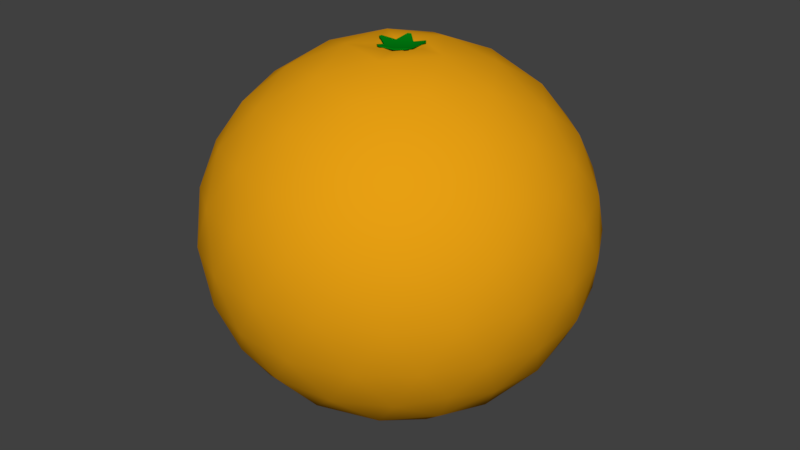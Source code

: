 # Source: SM_Orange_001.blend  (saved by Blender 2.79.0; exported with 4.5.12 LTS)
import bpy
from mathutils import Matrix  # noqa: F401  (used for matrix-valued properties, if any)

bpy.ops.wm.read_factory_settings(use_empty=True)
scene = bpy.context.scene
scene.name = 'Scene'

# ---- collections
col_collection_1 = bpy.data.collections.new('Collection 1'); scene.collection.children.link(col_collection_1)

# ---- materials (node trees are filled in below, after node groups)
mat_orange_green = bpy.data.materials.new('Orange_Green')
mat_orange_green.alpha_threshold = 0.0
mat_orange_green.use_transparent_shadow = False
mat_orange_green.diffuse_color = (0.0, 0.2203, 0.006424, 1.0)
mat_orange_green.roughness = 0.5
mat_orange_green.specular_intensity = 0.05208
mat_orange = bpy.data.materials.new('Orange')
mat_orange.alpha_threshold = 0.0
mat_orange.use_transparent_shadow = False
mat_orange.diffuse_color = (0.8, 0.3481, 0.00644, 1.0)
mat_orange.specular_color = (1.0, 0.9705, 0.4919)
mat_orange.roughness = 0.5
mat_orange.specular_intensity = 0.2083

# ---- node groups
ng_auto_smooth = bpy.data.node_groups.new('Auto Smooth', 'GeometryNodeTree')
_s = ng_auto_smooth.interface.new_socket(name='Geometry', in_out='OUTPUT', socket_type='NodeSocketGeometry')
_s = ng_auto_smooth.interface.new_socket(name='Geometry', in_out='INPUT', socket_type='NodeSocketGeometry')
_s = ng_auto_smooth.interface.new_socket(name='Angle', in_out='INPUT', socket_type='NodeSocketFloat')
_s.subtype = 'ANGLE'
_s.min_value = 0.0
_s.max_value = 3.142
ng_auto_smooth.is_modifier = True
_N = ng_auto_smooth.nodes; _L = ng_auto_smooth.links
n0 = _N.new('NodeGroupOutput'); n0.name = 'Group Output'; n0.location = (480, -100)
n1 = _N.new('NodeGroupInput'); n1.name = 'Group Input'; n1.location = (-420, -300)
n2 = _N.new('NodeGroupInput'); n2.name = 'Group Input.001'; n2.location = (-60, -100)
n3 = _N.new('GeometryNodeSetShadeSmooth'); n3.name = 'Set Shade Smooth'; n3.location = (120, -100)
n3.domain = 'EDGE'
n4 = _N.new('GeometryNodeSetShadeSmooth'); n4.name = 'Set Shade Smooth.001'; n4.location = (300, -100)
n5 = _N.new('GeometryNodeInputMeshEdgeAngle'); n5.name = 'Edge Angle'; n5.location = (-420, -220)
n6 = _N.new('GeometryNodeInputEdgeSmooth'); n6.name = 'Is Edge Smooth'; n6.location = (-60, -160)
n7 = _N.new('GeometryNodeInputShadeSmooth'); n7.name = 'Is Face Smooth'; n7.location = (-240, -340)
n8 = _N.new('FunctionNodeBooleanMath'); n8.name = 'Boolean Math'; n8.location = (-60, -220)
n9 = _N.new('FunctionNodeCompare'); n9.name = 'Compare'; n9.location = (-240, -180)
n9.operation = 'LESS_EQUAL'
_L.new(n5.outputs[0], n9.inputs[0])
_L.new(n4.outputs[0], n0.inputs[0])
_L.new(n1.outputs[1], n9.inputs[1])
_L.new(n9.outputs[0], n8.inputs[0])
_L.new(n7.outputs[0], n8.inputs[1])
_L.new(n2.outputs[0], n3.inputs[0])
_L.new(n6.outputs[0], n3.inputs[1])
_L.new(n3.outputs[0], n4.inputs[0])
_L.new(n8.outputs[0], n3.inputs[2])
n0.is_active_output = True

# ---- material node trees

# ---- world
world_world = bpy.data.worlds.new('World'); scene.world = world_world
world_world.color = (0.05088, 0.05088, 0.05088)
world_world.use_sun_shadow = False
world_world.sun_shadow_jitter_overblur = 0.0
world_world.cycles.sampling_method = 'MANUAL'

# ---- meshes
me_icosphere = bpy.data.meshes.new('Icosphere')
me_icosphere.from_pydata([(0.0, 0.0, 0.0), (0.7236, -0.5257, 0.4817), (-0.2764, -0.8506, 0.4817), (-0.8944, 0.0, 0.4817), (-0.2764, 0.8506, 0.4817), (0.7236, 0.5257, 0.4817), (0.2764, -0.8506, 1.261), (-0.7236, -0.5257, 1.261), (-0.7236, 0.5257, 1.261), (0.2764, 0.8506, 1.261), (0.8944, 0.0, 1.261), (0.0229, 0.07049, 1.71), (-0.2328, -0.7166, 0.2984), (-0.1625, -0.5, 0.1301), (-0.07761, -0.2389, 0.02793), (0.2032, -0.1476, 0.02793), (0.4253, -0.309, 0.1301), (0.6095, -0.4429, 0.2984), (0.5319, -0.6817, 0.4337), (0.2629, -0.809, 0.4133), (-0.02964, -0.8642, 0.4337), (0.8127, 0.2952, 0.4337), (0.8506, 0.0, 0.4133), (0.8127, -0.2952, 0.4337), (0.2032, 0.1476, 0.02793), (0.4253, 0.309, 0.1301), (0.6095, 0.4429, 0.2984), (-0.7534, 0.0, 0.2984), (-0.5257, 0.0, 0.1301), (-0.2511, 0.0, 0.02793), (-0.484, -0.7166, 0.4337), (-0.6882, -0.5, 0.4133), (-0.8311, -0.2389, 0.4337), (-0.2328, 0.7166, 0.2984), (-0.1625, 0.5, 0.1301), (-0.07761, 0.2389, 0.02793), (-0.8311, 0.2389, 0.4337), (-0.6882, 0.5, 0.4133), (-0.484, 0.7166, 0.4337), (-0.02964, 0.8642, 0.4337), (0.2629, 0.809, 0.4133), (0.5319, 0.6817, 0.4337), (0.9566, -0.1476, 1.09), (0.9511, -0.309, 0.8714), (0.8607, -0.4429, 0.6525), (0.8607, 0.4429, 0.6525), (0.9511, 0.309, 0.8714), (0.9566, 0.1476, 1.09), (0.1552, -0.9554, 1.09), (0.0, -1.0, 0.8714), (-0.1552, -0.9554, 0.6525), (0.6872, -0.6817, 0.6525), (0.5878, -0.809, 0.8714), (0.436, -0.8642, 1.09), (-0.8607, -0.4429, 1.09), (-0.9511, -0.309, 0.8714), (-0.9566, -0.1476, 0.6525), (-0.436, -0.8642, 0.6525), (-0.5878, -0.809, 0.8714), (-0.6872, -0.6817, 1.09), (-0.6872, 0.6817, 1.09), (-0.5878, 0.809, 0.8714), (-0.436, 0.8642, 0.6525), (-0.9566, 0.1476, 0.6525), (-0.9511, 0.309, 0.8714), (-0.8607, 0.4429, 1.09), (0.436, 0.8642, 1.09), (0.5878, 0.809, 0.8714), (0.6872, 0.6817, 0.6525), (-0.1552, 0.9554, 0.6525), (0.0, 1.0, 0.8714), (0.1552, 0.9554, 1.09), (0.8311, -0.2389, 1.309), (0.6882, -0.5, 1.329), (0.484, -0.7166, 1.309), (0.02964, -0.8642, 1.309), (-0.2629, -0.809, 1.329), (-0.5319, -0.6817, 1.309), (-0.8127, -0.2952, 1.309), (-0.8506, 0.0, 1.329), (-0.8127, 0.2952, 1.309), (-0.5319, 0.6817, 1.309), (-0.2629, 0.809, 1.329), (0.02964, 0.8642, 1.309), (0.484, 0.7166, 1.309), (0.6882, 0.5, 1.329), (0.8311, 0.2389, 1.309), (0.07761, -0.2389, 1.715), (0.1625, -0.5, 1.613), (0.2328, -0.7166, 1.444), (0.7534, 0.0, 1.444), (0.5257, 0.0, 1.613), (0.2511, 0.0, 1.715), (-0.2032, -0.1476, 1.715), (-0.4253, -0.309, 1.613), (-0.6095, -0.4429, 1.444), (-0.2032, 0.1476, 1.715), (-0.4253, 0.309, 1.613), (-0.6095, 0.4429, 1.444), (0.07761, 0.2389, 1.715), (0.1625, 0.5, 1.613), (0.2328, 0.7166, 1.444), (0.3618, 0.2629, 1.651), (0.6382, 0.2629, 1.502), (0.4472, 0.5257, 1.502), (-0.1382, 0.4253, 1.651), (-0.05279, 0.6882, 1.502), (-0.3618, 0.5878, 1.502), (-0.4472, 0.0, 1.651), (-0.6708, 0.1625, 1.502), (-0.6708, -0.1625, 1.502), (-0.1382, -0.4253, 1.651), (-0.3618, -0.5878, 1.502), (-0.05279, -0.6882, 1.502), (0.3618, -0.2629, 1.651), (0.4472, -0.5257, 1.502), (0.6382, -0.2629, 1.502), (0.8618, 0.4253, 1.112), (0.809, 0.5878, 0.8714), (0.6708, 0.6882, 1.112), (-0.1382, 0.9511, 1.112), (-0.309, 0.9511, 0.8714), (-0.4472, 0.8506, 1.112), (-0.9472, 0.1625, 1.112), (-1.0, -3.608e-07, 0.8714), (-0.9472, -0.1625, 1.112), (-0.4472, -0.8506, 1.112), (-0.309, -0.9511, 0.8714), (-0.1382, -0.9511, 1.112), (0.6708, -0.6882, 1.112), (0.809, -0.5878, 0.8714), (0.8618, -0.4253, 1.112), (0.309, 0.9511, 0.8714), (0.4472, 0.8506, 0.6305), (0.1382, 0.9511, 0.6305), (-0.809, 0.5878, 0.8714), (-0.6708, 0.6882, 0.6305), (-0.8618, 0.4253, 0.6305), (-0.809, -0.5878, 0.8714), (-0.8618, -0.4253, 0.6305), (-0.6708, -0.6882, 0.6305), (0.309, -0.9511, 0.8714), (0.1382, -0.9511, 0.6305), (0.4472, -0.8506, 0.6305), (1.0, 0.0, 0.8714), (0.9472, -0.1625, 0.6305), (0.9472, 0.1625, 0.6305), (0.3618, 0.5878, 0.2408), (0.1382, 0.4253, 0.09199), (0.05279, 0.6882, 0.2408), (-0.4472, 0.5257, 0.2408), (-0.3618, 0.2629, 0.09199), (-0.6382, 0.2629, 0.2408), (-0.6382, -0.2629, 0.2408), (-0.3618, -0.2629, 0.09199), (-0.4472, -0.5257, 0.2408), (0.6708, 0.1625, 0.2408), (0.6708, -0.1625, 0.2408), (0.4472, -7.38e-07, 0.09199), (0.05279, -0.6882, 0.2408), (0.1382, -0.4253, 0.09199), (0.3618, -0.5878, 0.2408), (0.1256, 0.0, 1.719), (-0.06165, 0.04479, 1.703), (-0.06165, -0.04479, 1.703), (0.02355, 0.07247, 1.703), (0.02355, -0.07247, 1.703), (0.0388, 0.1194, 1.719), (-0.1016, 0.07381, 1.719), (0.0388, -0.1194, 1.719), (0.0762, 0.0, 1.703), (-0.1016, -0.07381, 1.719), (0.01857, 0.05715, 1.699), (-0.04862, 0.03532, 1.699), (0.01857, -0.05715, 1.699), (0.06009, 6.037e-10, 1.699), (-0.04862, -0.03532, 1.699), (0.01857, 0.05715, 1.707), (-0.04862, 0.03532, 1.707), (0.01857, -0.05715, 1.707), (0.06009, 6.037e-10, 1.707), (-0.04862, -0.03532, 1.707), (-0.05996, 0.04356, 1.71), (0.0229, -0.07049, 1.71), (0.07412, 3.969e-10, 1.71), (-0.05996, -0.04356, 1.71), (-0.02838, -0.1169, 1.726), (-0.04575, -0.1113, 1.726), (-0.1199, 0.009135, 1.726), (-0.1199, -0.009135, 1.726), (-0.02838, 0.1169, 1.726), (-0.04575, 0.1113, 1.726), (0.09167, 0.07789, 1.726), (0.1024, 0.06311, 1.726), (0.09167, -0.07789, 1.726), (0.1024, -0.06311, 1.726), (-2.52e-07, -2.403e-07, 1.716), (-0.02838, -0.1169, 1.732), (-0.04575, -0.1113, 1.732), (-0.1199, 0.009135, 1.732), (-0.1199, -0.009135, 1.732), (-0.02838, 0.1169, 1.732), (-0.04575, 0.1113, 1.732), (0.09167, 0.07789, 1.732), (0.1024, 0.06311, 1.732), (0.09167, -0.07789, 1.732), (0.1024, -0.06311, 1.732), (-0.05996, -0.04356, 1.716), (0.0229, -0.07049, 1.716), (0.07412, 3.969e-10, 1.716), (0.0229, 0.07049, 1.716), (-0.05996, 0.04356, 1.716)], [], [(0, 15, 14), (1, 17, 23), (0, 14, 29), (0, 29, 35), (0, 35, 24), (1, 23, 44), (2, 20, 50), (3, 32, 56), (4, 38, 62), (5, 41, 68), (1, 44, 51), (2, 50, 57), (3, 56, 63), (4, 62, 69), (5, 68, 45), (6, 74, 89), (7, 77, 95), (8, 80, 98), (9, 83, 101), (10, 86, 90), (92, 99, 167, 162), (91, 102, 92), (90, 103, 91), (92, 102, 99), (102, 100, 99), (91, 103, 102), (103, 104, 102), (102, 104, 100), (104, 101, 100), (90, 86, 103), (86, 85, 103), (103, 85, 104), (85, 84, 104), (104, 84, 101), (84, 9, 101), (99, 96, 168, 167), (100, 105, 99), (101, 106, 100), (99, 105, 96), (105, 97, 96), (100, 106, 105), (106, 107, 105), (105, 107, 97), (107, 98, 97), (101, 83, 106), (83, 82, 106), (106, 82, 107), (82, 81, 107), (107, 81, 98), (81, 8, 98), (96, 93, 171, 168), (97, 108, 96), (98, 109, 97), (96, 108, 93), (108, 94, 93), (97, 109, 108), (109, 110, 108), (108, 110, 94), (110, 95, 94), (98, 80, 109), (80, 79, 109), (109, 79, 110), (79, 78, 110), (110, 78, 95), (78, 7, 95), (93, 87, 169, 171), (94, 111, 93), (95, 112, 94), (93, 111, 87), (111, 88, 87), (94, 112, 111), (112, 113, 111), (111, 113, 88), (113, 89, 88), (95, 77, 112), (77, 76, 112), (112, 76, 113), (76, 75, 113), (113, 75, 89), (75, 6, 89), (87, 92, 162, 169), (88, 114, 87), (89, 115, 88), (87, 114, 92), (114, 91, 92), (88, 115, 114), (115, 116, 114), (114, 116, 91), (116, 90, 91), (89, 74, 115), (74, 73, 115), (115, 73, 116), (73, 72, 116), (116, 72, 90), (72, 10, 90), (47, 86, 10), (46, 117, 47), (45, 118, 46), (47, 117, 86), (117, 85, 86), (46, 118, 117), (118, 119, 117), (117, 119, 85), (119, 84, 85), (45, 68, 118), (68, 67, 118), (118, 67, 119), (67, 66, 119), (119, 66, 84), (66, 9, 84), (71, 83, 9), (70, 120, 71), (69, 121, 70), (71, 120, 83), (120, 82, 83), (70, 121, 120), (121, 122, 120), (120, 122, 82), (122, 81, 82), (69, 62, 121), (62, 61, 121), (121, 61, 122), (61, 60, 122), (122, 60, 81), (60, 8, 81), (65, 80, 8), (64, 123, 65), (63, 124, 64), (65, 123, 80), (123, 79, 80), (64, 124, 123), (124, 125, 123), (123, 125, 79), (125, 78, 79), (63, 56, 124), (56, 55, 124), (124, 55, 125), (55, 54, 125), (125, 54, 78), (54, 7, 78), (59, 77, 7), (58, 126, 59), (57, 127, 58), (59, 126, 77), (126, 76, 77), (58, 127, 126), (127, 128, 126), (126, 128, 76), (128, 75, 76), (57, 50, 127), (50, 49, 127), (127, 49, 128), (49, 48, 128), (128, 48, 75), (48, 6, 75), (53, 74, 6), (52, 129, 53), (51, 130, 52), (53, 129, 74), (129, 73, 74), (52, 130, 129), (130, 131, 129), (129, 131, 73), (131, 72, 73), (51, 44, 130), (44, 43, 130), (130, 43, 131), (43, 42, 131), (131, 42, 72), (42, 10, 72), (66, 71, 9), (67, 132, 66), (68, 133, 67), (66, 132, 71), (132, 70, 71), (67, 133, 132), (133, 134, 132), (132, 134, 70), (134, 69, 70), (68, 41, 133), (41, 40, 133), (133, 40, 134), (40, 39, 134), (134, 39, 69), (39, 4, 69), (60, 65, 8), (61, 135, 60), (62, 136, 61), (60, 135, 65), (135, 64, 65), (61, 136, 135), (136, 137, 135), (135, 137, 64), (137, 63, 64), (62, 38, 136), (38, 37, 136), (136, 37, 137), (37, 36, 137), (137, 36, 63), (36, 3, 63), (54, 59, 7), (55, 138, 54), (56, 139, 55), (54, 138, 59), (138, 58, 59), (55, 139, 138), (139, 140, 138), (138, 140, 58), (140, 57, 58), (56, 32, 139), (32, 31, 139), (139, 31, 140), (31, 30, 140), (140, 30, 57), (30, 2, 57), (48, 53, 6), (49, 141, 48), (50, 142, 49), (48, 141, 53), (141, 52, 53), (49, 142, 141), (142, 143, 141), (141, 143, 52), (143, 51, 52), (50, 20, 142), (20, 19, 142), (142, 19, 143), (19, 18, 143), (143, 18, 51), (18, 1, 51), (42, 47, 10), (43, 144, 42), (44, 145, 43), (42, 144, 47), (144, 46, 47), (43, 145, 144), (145, 146, 144), (144, 146, 46), (146, 45, 46), (44, 23, 145), (23, 22, 145), (145, 22, 146), (22, 21, 146), (146, 21, 45), (21, 5, 45), (26, 41, 5), (25, 147, 26), (24, 148, 25), (26, 147, 41), (147, 40, 41), (25, 148, 147), (148, 149, 147), (147, 149, 40), (149, 39, 40), (24, 35, 148), (35, 34, 148), (148, 34, 149), (34, 33, 149), (149, 33, 39), (33, 4, 39), (33, 38, 4), (34, 150, 33), (35, 151, 34), (33, 150, 38), (150, 37, 38), (34, 151, 150), (151, 152, 150), (150, 152, 37), (152, 36, 37), (35, 29, 151), (29, 28, 151), (151, 28, 152), (28, 27, 152), (152, 27, 36), (27, 3, 36), (27, 32, 3), (28, 153, 27), (29, 154, 28), (27, 153, 32), (153, 31, 32), (28, 154, 153), (154, 155, 153), (153, 155, 31), (155, 30, 31), (29, 14, 154), (14, 13, 154), (154, 13, 155), (13, 12, 155), (155, 12, 30), (12, 2, 30), (21, 26, 5), (22, 156, 21), (23, 157, 22), (21, 156, 26), (156, 25, 26), (22, 157, 156), (157, 158, 156), (156, 158, 25), (158, 24, 25), (23, 17, 157), (17, 16, 157), (157, 16, 158), (16, 15, 158), (158, 15, 24), (15, 0, 24), (12, 20, 2), (13, 159, 12), (14, 160, 13), (12, 159, 20), (159, 19, 20), (13, 160, 159), (160, 161, 159), (159, 161, 19), (161, 18, 19), (14, 15, 160), (15, 16, 160), (160, 16, 161), (16, 17, 161), (161, 17, 18), (17, 1, 18), (178, 181, 185, 182), (180, 177, 11, 184), (177, 178, 182, 11), (179, 180, 184, 183), (181, 179, 183, 185), (163, 165, 167, 168), (170, 166, 169, 162), (164, 163, 168, 171), (165, 170, 162, 167), (166, 164, 171, 169), (173, 172, 165, 163), (175, 174, 166, 170), (176, 173, 163, 164), (172, 175, 170, 165), (174, 176, 164, 166), (178, 177, 172, 173), (180, 179, 174, 175), (181, 178, 173, 176), (177, 180, 175, 172), (179, 181, 176, 174), (190, 201, 210, 11), (186, 197, 198, 187), (182, 211, 202, 191), (194, 205, 208, 183), (207, 198, 197, 208), (211, 199, 200, 207), (210, 201, 202, 211), (209, 204, 203, 210), (208, 205, 206, 209), (183, 208, 197, 186), (192, 203, 204, 193), (187, 198, 207, 185), (11, 210, 203, 192), (189, 200, 199, 188), (193, 204, 209, 184), (185, 207, 200, 189), (195, 206, 205, 194), (188, 199, 211, 182), (184, 209, 206, 195), (191, 202, 201, 190), (196, 207, 208), (196, 209, 210), (196, 211, 207), (196, 208, 209), (196, 210, 211), (185, 189, 188, 182), (183, 186, 187, 185), (184, 195, 194, 183), (11, 192, 193, 184), (182, 191, 190, 11)])
me_icosphere.polygons.foreach_set('use_smooth', [True] * 370)
me_icosphere.polygons.foreach_set('material_index', [1, 1, 1, 1, 1, 1, 1, 1, 1, 1, 1, 1, 1, 1, 1, 1, 1, 1, 1, 1, 1, 1, 1, 1, 1, 1, 1, 1, 1, 1, 1, 1, 1, 1, 1, 1, 1, 1, 1, 1, 1, 1, 1, 1, 1, 1, 1, 1, 1, 1, 1, 1, 1, 1, 1, 1, 1, 1, 1, 1, 1, 1, 1, 1, 1, 1, 1, 1, 1, 1, 1, 1, 1, 1, 1, 1, 1, 1, 1, 1, 1, 1, 1, 1, 1, 1, 1, 1, 1, 1, 1, 1, 1, 1, 1, 1, 1, 1, 1, 1, 1, 1, 1, 1, 1, 1, 1, 1, 1, 1, 1, 1, 1, 1, 1, 1, 1, 1, 1, 1, 1, 1, 1, 1, 1, 1, 1, 1, 1, 1, 1, 1, 1, 1, 1, 1, 1, 1, 1, 1, 1, 1, 1, 1, 1, 1, 1, 1, 1, 1, 1, 1, 1, 1, 1, 1, 1, 1, 1, 1, 1, 1, 1, 1, 1, 1, 1, 1, 1, 1, 1, 1, 1, 1, 1, 1, 1, 1, 1, 1, 1, 1, 1, 1, 1, 1, 1, 1, 1, 1, 1, 1, 1, 1, 1, 1, 1, 1, 1, 1, 1, 1, 1, 1, 1, 1, 1, 1, 1, 1, 1, 1, 1, 1, 1, 1, 1, 1, 1, 1, 1, 1, 1, 1, 1, 1, 1, 1, 1, 1, 1, 1, 1, 1, 1, 1, 1, 1, 1, 1, 1, 1, 1, 1, 1, 1, 1, 1, 1, 1, 1, 1, 1, 1, 1, 1, 1, 1, 1, 1, 1, 1, 1, 1, 1, 1, 1, 1, 1, 1, 1, 1, 1, 1, 1, 1, 1, 1, 1, 1, 1, 1, 1, 1, 1, 1, 1, 1, 1, 1, 1, 1, 1, 1, 1, 1, 1, 1, 1, 1, 1, 1, 1, 1, 1, 1, 1, 1, 1, 1, 1, 1, 1, 1, 1, 1, 1, 1, 1, 1, 0, 0, 0, 0, 0, 1, 1, 1, 1, 1, 0, 0, 0, 0, 0, 0, 0, 0, 0, 0, 0, 0, 0, 0, 0, 0, 0, 0, 0, 0, 0, 0, 0, 0, 0, 0, 0, 0, 0, 0, 0, 0, 0, 0, 0, 0, 0, 0, 0, 0])
_k = set([(11, 190), (11, 192), (163, 164), (163, 165), (164, 166), (165, 170), (166, 170), (182, 188), (182, 191), (183, 186), (183, 194), (184, 193), (184, 195), (185, 187), (185, 189), (186, 187), (188, 189), (190, 191), (192, 193), (194, 195), (197, 198), (197, 208), (198, 207), (199, 200), (199, 211), (200, 207), (201, 202), (201, 210), (202, 211), (203, 204), (203, 210), (204, 209), (205, 206), (205, 208), (206, 209)])
me_icosphere.attributes.new('sharp_edge', 'BOOLEAN', 'EDGE').data.foreach_set('value', [ (min(e.vertices), max(e.vertices)) in _k for e in me_icosphere.edges])
me_icosphere.materials.append(mat_orange_green)
me_icosphere.materials.append(mat_orange)
me_icosphere.use_remesh_preserve_volume = False
me_icosphere.use_remesh_preserve_attributes = False
me_icosphere.use_mirror_vertex_groups = False
me_icosphere.update()

# ---- objects
ob_orange = bpy.data.objects.new('Orange', me_icosphere)

# ---- transforms, parenting, visibility, modifiers, constraints
ob_orange.location = (0.0, 0.0, 0.0)
ob_orange.scale = (0.105, 0.105, 0.1155)
ob_orange.lineart.crease_threshold = 0.0
_m = ob_orange.modifiers.new('Auto Smooth', 'NODES')
_m.node_group = ng_auto_smooth
_gi = [s.identifier for s in ng_auto_smooth.interface.items_tree if s.item_type == 'SOCKET' and s.in_out == 'INPUT']
_m[_gi[1]] = 3.142  # Angle

# ---- collection membership
col_collection_1.objects.link(ob_orange)

# ---- scene / render settings (as saved in the file)
scene.frame_start = 1; scene.frame_end = 250; scene.frame_set(1)
scene.render.engine = 'BLENDER_EEVEE_NEXT'
scene.render.resolution_percentage = 50
scene.render.dither_intensity = 0.0
scene.cycles.use_denoising = False
scene.cycles.samples = 128
scene.cycles.sampling_pattern = 'TABULATED_SOBOL'
scene.cycles.use_adaptive_sampling = False
scene.cycles.use_light_tree = False
scene.cycles.blur_glossy = 0.0
scene.cycles.sample_clamp_indirect = 0.0
scene.view_settings.view_transform = 'Standard'
bpy.context.view_layer.update()

# ---- added for rendering (the .blend has no active camera and no usable light): camera, sun
cam_auto = bpy.data.cameras.new('AutoCamera')
cam_auto.lens = 50.0
cam_auto.sensor_width = 36.0
cam_auto.clip_end = 1000.0
ob_auto_camera = bpy.data.objects.new('AutoCamera', cam_auto)
scene.collection.objects.link(ob_auto_camera)
ob_auto_camera.location = (0.331277, -0.397532, 0.365022)
ob_auto_camera.rotation_euler = (1.09748, -7.21219e-08, 0.694738)
scene.camera = ob_auto_camera
light_auto_sun = bpy.data.lights.new('AutoSun', 'SUN')
light_auto_sun.energy = 3.0
light_auto_sun.angle = 0.0523599
ob_auto_sun = bpy.data.objects.new('AutoSun', light_auto_sun)
scene.collection.objects.link(ob_auto_sun)
ob_auto_sun.rotation_euler = (0.872665, 0.174533, 0.523599)
bpy.context.view_layer.update()
